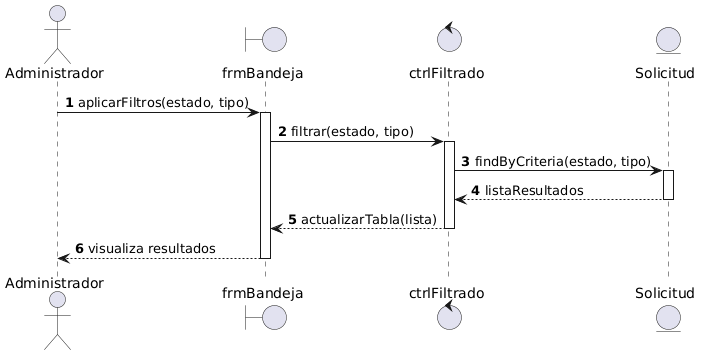

The diagram above was rendered by PlantUML. Its source (embedded in the PNG):
@startuml
autonumber
actor Administrador as Admin
boundary "frmBandeja" as UI <<boundary>>
control "ctrlFiltrado" as Ctrl <<control>>
entity "Solicitud" as Entity <<entity>>

Admin -> UI : aplicarFiltros(estado, tipo)
activate UI
UI -> Ctrl : filtrar(estado, tipo)
activate Ctrl
Ctrl -> Entity : findByCriteria(estado, tipo)
activate Entity
Entity --> Ctrl : listaResultados
deactivate Entity
Ctrl --> UI : actualizarTabla(lista)
deactivate Ctrl
UI --> Admin : visualiza resultados
deactivate UI
@enduml